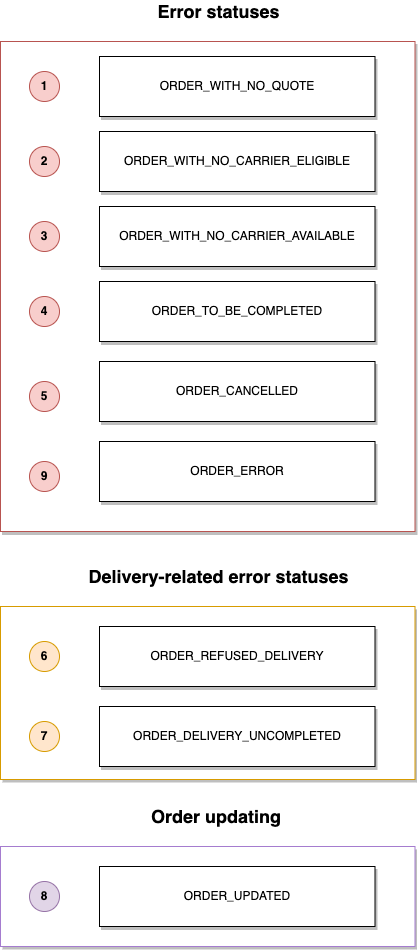

The diagram above was exported from draw.io. Its source (the exported page's mxGraphModel, read from the mxfile embedded in the PNG):
<mxGraphModel dx="536" dy="1268" grid="1" gridSize="10" guides="1" tooltips="1" connect="1" arrows="1" fold="1" page="1" pageScale="1" pageWidth="827" pageHeight="1169" math="0" shadow="0">
  <root>
    <mxCell id="cKnDbv3FoVzcoDGUYP3_-0" />
    <mxCell id="cKnDbv3FoVzcoDGUYP3_-1" parent="cKnDbv3FoVzcoDGUYP3_-0" />
    <mxCell id="fATKrY1fo_AVhDvI5_u0-0" value="" style="rounded=0;whiteSpace=wrap;html=1;shadow=1;glass=0;sketch=0;strokeColor=#b85450;fillColor=#FFFFFF;" parent="cKnDbv3FoVzcoDGUYP3_-1" vertex="1">
      <mxGeometry x="1860" y="110" width="414.5" height="490" as="geometry" />
    </mxCell>
    <mxCell id="fATKrY1fo_AVhDvI5_u0-1" value="ORDER_WITH_NO_CARRIER_ELIGIBLE" style="rounded=0;whiteSpace=wrap;html=1;shadow=1;" parent="cKnDbv3FoVzcoDGUYP3_-1" vertex="1">
      <mxGeometry x="1959" y="200" width="275.5" height="60" as="geometry" />
    </mxCell>
    <mxCell id="fATKrY1fo_AVhDvI5_u0-2" value="ORDER_WITH_NO_QUOTE" style="rounded=0;whiteSpace=wrap;html=1;shadow=1;" parent="cKnDbv3FoVzcoDGUYP3_-1" vertex="1">
      <mxGeometry x="1959" y="125" width="275.5" height="60" as="geometry" />
    </mxCell>
    <mxCell id="fATKrY1fo_AVhDvI5_u0-3" value="&lt;b&gt;&lt;font style=&quot;font-size: 18px&quot;&gt;Error statuses&lt;/font&gt;&lt;/b&gt;" style="text;html=1;strokeColor=none;fillColor=none;align=center;verticalAlign=middle;whiteSpace=wrap;rounded=0;shadow=1;glass=0;sketch=0;" parent="cKnDbv3FoVzcoDGUYP3_-1" vertex="1">
      <mxGeometry x="1889" y="70" width="379" height="20" as="geometry" />
    </mxCell>
    <mxCell id="fATKrY1fo_AVhDvI5_u0-4" value="&lt;b&gt;2&lt;/b&gt;" style="ellipse;whiteSpace=wrap;html=1;aspect=fixed;shadow=0;glass=0;sketch=0;fillColor=#f8cecc;strokeColor=#b85450;" parent="cKnDbv3FoVzcoDGUYP3_-1" vertex="1">
      <mxGeometry x="1889" y="215" width="30" height="30" as="geometry" />
    </mxCell>
    <mxCell id="fATKrY1fo_AVhDvI5_u0-5" value="&lt;b&gt;4&lt;/b&gt;" style="ellipse;whiteSpace=wrap;html=1;aspect=fixed;shadow=0;glass=0;sketch=0;fillColor=#f8cecc;strokeColor=#b85450;" parent="cKnDbv3FoVzcoDGUYP3_-1" vertex="1">
      <mxGeometry x="1889" y="365" width="30" height="30" as="geometry" />
    </mxCell>
    <mxCell id="fATKrY1fo_AVhDvI5_u0-6" value="&lt;b&gt;1&lt;/b&gt;" style="ellipse;whiteSpace=wrap;html=1;aspect=fixed;shadow=0;glass=0;sketch=0;fillColor=#f8cecc;strokeColor=#b85450;" parent="cKnDbv3FoVzcoDGUYP3_-1" vertex="1">
      <mxGeometry x="1889" y="140" width="30" height="30" as="geometry" />
    </mxCell>
    <mxCell id="fATKrY1fo_AVhDvI5_u0-7" value="ORDER_WITH_NO_CARRIER_AVAILABLE" style="rounded=0;whiteSpace=wrap;html=1;shadow=1;" parent="cKnDbv3FoVzcoDGUYP3_-1" vertex="1">
      <mxGeometry x="1959" y="275" width="275.5" height="60" as="geometry" />
    </mxCell>
    <mxCell id="fATKrY1fo_AVhDvI5_u0-8" value="ORDER_TO_BE_COMPLETED" style="rounded=0;whiteSpace=wrap;html=1;shadow=1;" parent="cKnDbv3FoVzcoDGUYP3_-1" vertex="1">
      <mxGeometry x="1959" y="350" width="275.5" height="60" as="geometry" />
    </mxCell>
    <mxCell id="fATKrY1fo_AVhDvI5_u0-9" value="&lt;b&gt;3&lt;/b&gt;" style="ellipse;whiteSpace=wrap;html=1;aspect=fixed;shadow=0;glass=0;sketch=0;fillColor=#f8cecc;strokeColor=#b85450;" parent="cKnDbv3FoVzcoDGUYP3_-1" vertex="1">
      <mxGeometry x="1889" y="290" width="30" height="30" as="geometry" />
    </mxCell>
    <mxCell id="fATKrY1fo_AVhDvI5_u0-10" value="ORDER_CANCELLED" style="rounded=0;whiteSpace=wrap;html=1;shadow=1;" parent="cKnDbv3FoVzcoDGUYP3_-1" vertex="1">
      <mxGeometry x="1959" y="430" width="275.5" height="60" as="geometry" />
    </mxCell>
    <mxCell id="fATKrY1fo_AVhDvI5_u0-11" value="&lt;b&gt;5&lt;/b&gt;" style="ellipse;whiteSpace=wrap;html=1;aspect=fixed;shadow=0;glass=0;sketch=0;fillColor=#f8cecc;strokeColor=#b85450;" parent="cKnDbv3FoVzcoDGUYP3_-1" vertex="1">
      <mxGeometry x="1889" y="450" width="30" height="30" as="geometry" />
    </mxCell>
    <mxCell id="fATKrY1fo_AVhDvI5_u0-12" value="&lt;span style=&quot;font-size: 18px&quot;&gt;&lt;b&gt;Delivery-related error statuses&lt;/b&gt;&lt;/span&gt;" style="text;html=1;strokeColor=none;fillColor=none;align=center;verticalAlign=middle;whiteSpace=wrap;rounded=0;shadow=1;glass=0;sketch=0;" parent="cKnDbv3FoVzcoDGUYP3_-1" vertex="1">
      <mxGeometry x="1889" y="635" width="379" height="20" as="geometry" />
    </mxCell>
    <mxCell id="fATKrY1fo_AVhDvI5_u0-13" value="" style="verticalLabelPosition=bottom;verticalAlign=top;html=1;shape=mxgraph.basic.rect;fillColor2=none;strokeWidth=1;size=20;indent=5;strokeColor=#d79b00;fillColor=#FFFFFF;shadow=1;" parent="cKnDbv3FoVzcoDGUYP3_-1" vertex="1">
      <mxGeometry x="1860" y="675" width="414.5" height="173" as="geometry" />
    </mxCell>
    <mxCell id="fATKrY1fo_AVhDvI5_u0-14" value="&lt;b&gt;6&lt;/b&gt;" style="ellipse;whiteSpace=wrap;html=1;aspect=fixed;shadow=0;glass=0;sketch=0;fillColor=#ffe6cc;strokeColor=#d79b00;" parent="cKnDbv3FoVzcoDGUYP3_-1" vertex="1">
      <mxGeometry x="1889" y="710" width="30" height="30" as="geometry" />
    </mxCell>
    <mxCell id="fATKrY1fo_AVhDvI5_u0-15" value="ORDER_REFUSED_DELIVERY" style="rounded=0;whiteSpace=wrap;html=1;shadow=1;" parent="cKnDbv3FoVzcoDGUYP3_-1" vertex="1">
      <mxGeometry x="1959" y="695" width="275.5" height="60" as="geometry" />
    </mxCell>
    <mxCell id="fATKrY1fo_AVhDvI5_u0-16" value="ORDER_DELIVERY_UNCOMPLETED" style="rounded=0;whiteSpace=wrap;html=1;shadow=1;" parent="cKnDbv3FoVzcoDGUYP3_-1" vertex="1">
      <mxGeometry x="1959" y="775" width="275.5" height="60" as="geometry" />
    </mxCell>
    <mxCell id="fATKrY1fo_AVhDvI5_u0-17" value="&lt;b&gt;7&lt;/b&gt;" style="ellipse;whiteSpace=wrap;html=1;aspect=fixed;shadow=0;glass=0;sketch=0;fillColor=#ffe6cc;strokeColor=#d79b00;" parent="cKnDbv3FoVzcoDGUYP3_-1" vertex="1">
      <mxGeometry x="1889" y="790" width="30" height="30" as="geometry" />
    </mxCell>
    <mxCell id="fATKrY1fo_AVhDvI5_u0-18" value="&lt;b style=&quot;font-size: 18px&quot;&gt;Order updating&amp;nbsp;&lt;/b&gt;" style="text;html=1;strokeColor=none;fillColor=none;align=center;verticalAlign=middle;whiteSpace=wrap;rounded=0;shadow=1;glass=0;sketch=0;" parent="cKnDbv3FoVzcoDGUYP3_-1" vertex="1">
      <mxGeometry x="1889" y="875" width="379" height="20" as="geometry" />
    </mxCell>
    <mxCell id="fATKrY1fo_AVhDvI5_u0-19" value="" style="verticalLabelPosition=bottom;verticalAlign=top;html=1;shape=mxgraph.basic.rect;fillColor2=none;strokeWidth=1;size=20;indent=5;fillColor=#FFFFFF;shadow=1;strokeColor=#A57CCF;" parent="cKnDbv3FoVzcoDGUYP3_-1" vertex="1">
      <mxGeometry x="1860" y="915" width="414.5" height="100" as="geometry" />
    </mxCell>
    <mxCell id="fATKrY1fo_AVhDvI5_u0-20" value="&lt;b&gt;8&lt;/b&gt;" style="ellipse;whiteSpace=wrap;html=1;aspect=fixed;shadow=0;glass=0;sketch=0;fillColor=#e1d5e7;strokeColor=#9673a6;" parent="cKnDbv3FoVzcoDGUYP3_-1" vertex="1">
      <mxGeometry x="1889" y="950" width="30" height="30" as="geometry" />
    </mxCell>
    <mxCell id="fATKrY1fo_AVhDvI5_u0-21" value="ORDER_UPDATED" style="rounded=0;whiteSpace=wrap;html=1;shadow=1;" parent="cKnDbv3FoVzcoDGUYP3_-1" vertex="1">
      <mxGeometry x="1959" y="935" width="275.5" height="60" as="geometry" />
    </mxCell>
    <mxCell id="-2jS3Bkwly_KhhwEdbHz-0" value="&lt;b&gt;9&lt;/b&gt;" style="ellipse;whiteSpace=wrap;html=1;aspect=fixed;shadow=0;glass=0;sketch=0;fillColor=#f8cecc;strokeColor=#b85450;" vertex="1" parent="cKnDbv3FoVzcoDGUYP3_-1">
      <mxGeometry x="1889" y="530" width="30" height="30" as="geometry" />
    </mxCell>
    <mxCell id="-2jS3Bkwly_KhhwEdbHz-1" value="ORDER_ERROR" style="rounded=0;whiteSpace=wrap;html=1;shadow=1;" vertex="1" parent="cKnDbv3FoVzcoDGUYP3_-1">
      <mxGeometry x="1959" y="510" width="275.5" height="60" as="geometry" />
    </mxCell>
  </root>
</mxGraphModel>